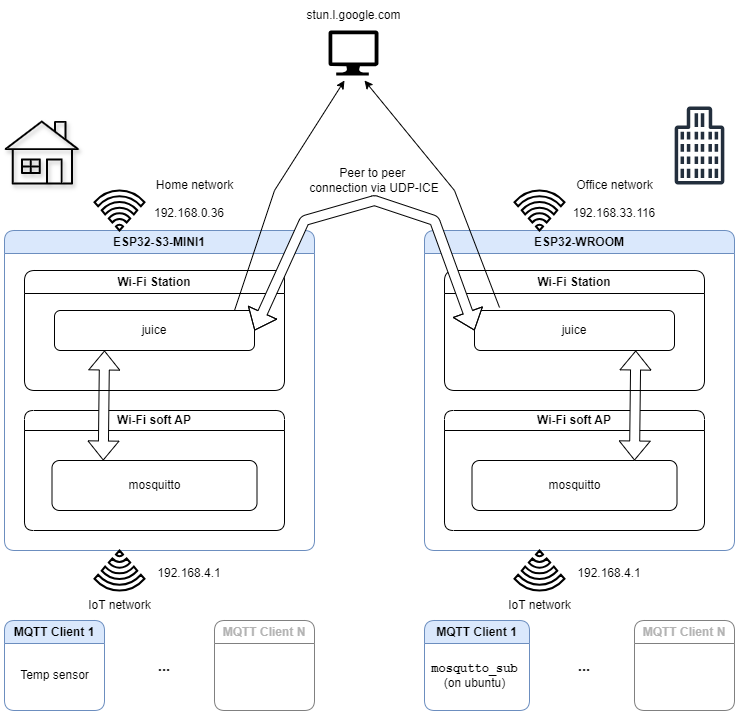

The diagram above was exported from draw.io. Its source (the exported page's mxGraphModel, read from the mxfile embedded in the PNG):
<mxGraphModel dx="1434" dy="738" grid="1" gridSize="10" guides="1" tooltips="1" connect="1" arrows="1" fold="1" page="1" pageScale="1" pageWidth="827" pageHeight="1169" math="0" shadow="0">
  <root>
    <mxCell id="0" />
    <mxCell id="1" parent="0" />
    <mxCell id="knxqPz9fpJsxPi-lUnx0-2" value="" style="sketch=0;outlineConnect=0;fontColor=#232F3E;gradientColor=none;fillColor=#232F3D;strokeColor=none;dashed=0;verticalLabelPosition=bottom;verticalAlign=top;align=center;html=1;fontSize=12;fontStyle=0;aspect=fixed;pointerEvents=1;shape=mxgraph.aws4.office_building;strokeWidth=1;shadow=0;" vertex="1" parent="1">
      <mxGeometry x="710" y="156" width="50" height="78" as="geometry" />
    </mxCell>
    <mxCell id="knxqPz9fpJsxPi-lUnx0-3" value="" style="sketch=0;verticalLabelPosition=bottom;sketch=0;aspect=fixed;html=1;verticalAlign=top;strokeColor=none;fillColor=#000000;align=center;outlineConnect=0;pointerEvents=1;shape=mxgraph.citrix2.home;shadow=1;" vertex="1" parent="1">
      <mxGeometry x="40" y="170" width="74.52" height="64" as="geometry" />
    </mxCell>
    <mxCell id="mJH3Nm3-x1qLEalfKDlb-1" value="ESP32-S3-MINI1" style="swimlane;whiteSpace=wrap;html=1;rounded=1;fillColor=#dae8fc;strokeColor=#6c8ebf;" vertex="1" parent="1">
      <mxGeometry x="40" y="280" width="310" height="320" as="geometry" />
    </mxCell>
    <mxCell id="mJH3Nm3-x1qLEalfKDlb-2" value="Wi-Fi soft AP" style="swimlane;whiteSpace=wrap;html=1;startSize=20;rounded=1;" vertex="1" parent="mJH3Nm3-x1qLEalfKDlb-1">
      <mxGeometry x="20" y="180" width="260" height="120" as="geometry" />
    </mxCell>
    <mxCell id="mJH3Nm3-x1qLEalfKDlb-21" value="mosquitto" style="rounded=1;whiteSpace=wrap;html=1;" vertex="1" parent="mJH3Nm3-x1qLEalfKDlb-2">
      <mxGeometry x="27.5" y="50" width="205" height="50" as="geometry" />
    </mxCell>
    <mxCell id="mJH3Nm3-x1qLEalfKDlb-46" value="" style="shape=flexArrow;endArrow=classic;startArrow=classic;html=1;rounded=0;exitX=0.25;exitY=0;exitDx=0;exitDy=0;fillColor=default;" edge="1" parent="mJH3Nm3-x1qLEalfKDlb-2" source="mJH3Nm3-x1qLEalfKDlb-21">
      <mxGeometry width="100" height="100" relative="1" as="geometry">
        <mxPoint x="80" y="10" as="sourcePoint" />
        <mxPoint x="80" y="-60" as="targetPoint" />
      </mxGeometry>
    </mxCell>
    <mxCell id="mJH3Nm3-x1qLEalfKDlb-9" value="Wi-Fi Station" style="swimlane;whiteSpace=wrap;html=1;rounded=1;" vertex="1" parent="mJH3Nm3-x1qLEalfKDlb-1">
      <mxGeometry x="20" y="40" width="260" height="120" as="geometry" />
    </mxCell>
    <mxCell id="mJH3Nm3-x1qLEalfKDlb-10" value="juice" style="rounded=1;whiteSpace=wrap;html=1;" vertex="1" parent="mJH3Nm3-x1qLEalfKDlb-9">
      <mxGeometry x="30" y="40" width="200" height="40" as="geometry" />
    </mxCell>
    <mxCell id="mJH3Nm3-x1qLEalfKDlb-80" value="" style="endArrow=classic;html=1;rounded=0;" edge="1" parent="mJH3Nm3-x1qLEalfKDlb-9">
      <mxGeometry width="50" height="50" relative="1" as="geometry">
        <mxPoint x="210" y="40" as="sourcePoint" />
        <mxPoint x="320" y="-190" as="targetPoint" />
        <Array as="points">
          <mxPoint x="250" y="-80" />
        </Array>
      </mxGeometry>
    </mxCell>
    <mxCell id="mJH3Nm3-x1qLEalfKDlb-25" value="" style="html=1;verticalLabelPosition=bottom;align=center;labelBackgroundColor=#ffffff;verticalAlign=top;strokeWidth=2;strokeColor=#000000;shadow=0;dashed=0;shape=mxgraph.ios7.icons.wifi;pointerEvents=1;rotation=-180;" vertex="1" parent="1">
      <mxGeometry x="130" y="600" width="50" height="40" as="geometry" />
    </mxCell>
    <mxCell id="mJH3Nm3-x1qLEalfKDlb-27" value="" style="html=1;verticalLabelPosition=bottom;align=center;labelBackgroundColor=#ffffff;verticalAlign=top;strokeWidth=2;strokeColor=#000000;shadow=0;dashed=0;shape=mxgraph.ios7.icons.wifi;pointerEvents=1" vertex="1" parent="1">
      <mxGeometry x="130" y="240" width="50" height="40" as="geometry" />
    </mxCell>
    <mxCell id="mJH3Nm3-x1qLEalfKDlb-28" value="192.168.0.36" style="text;html=1;align=center;verticalAlign=middle;whiteSpace=wrap;rounded=0;" vertex="1" parent="1">
      <mxGeometry x="190" y="245" width="70" height="35" as="geometry" />
    </mxCell>
    <mxCell id="mJH3Nm3-x1qLEalfKDlb-30" value="192.168.4.1" style="text;html=1;align=center;verticalAlign=middle;whiteSpace=wrap;rounded=0;" vertex="1" parent="1">
      <mxGeometry x="190" y="605" width="70" height="35" as="geometry" />
    </mxCell>
    <mxCell id="mJH3Nm3-x1qLEalfKDlb-38" value="MQTT Client 1" style="swimlane;whiteSpace=wrap;html=1;rounded=1;fillColor=#dae8fc;strokeColor=#6c8ebf;" vertex="1" parent="1">
      <mxGeometry x="40" y="670" width="100" height="90" as="geometry" />
    </mxCell>
    <mxCell id="mJH3Nm3-x1qLEalfKDlb-44" value="Temp sensor" style="text;html=1;align=center;verticalAlign=middle;resizable=0;points=[];autosize=1;strokeColor=none;fillColor=none;" vertex="1" parent="mJH3Nm3-x1qLEalfKDlb-38">
      <mxGeometry x="5" y="40" width="90" height="30" as="geometry" />
    </mxCell>
    <mxCell id="mJH3Nm3-x1qLEalfKDlb-42" value="&lt;b&gt;&lt;font style=&quot;font-size: 15px;&quot;&gt;...&lt;/font&gt;&lt;/b&gt;" style="text;html=1;align=center;verticalAlign=middle;whiteSpace=wrap;rounded=0;" vertex="1" parent="1">
      <mxGeometry x="160" y="700" width="80" height="30" as="geometry" />
    </mxCell>
    <mxCell id="mJH3Nm3-x1qLEalfKDlb-43" value="&lt;font color=&quot;#b3b3b3&quot;&gt;MQTT Client N&lt;/font&gt;" style="swimlane;whiteSpace=wrap;html=1;rounded=1;strokeColor=#808080;" vertex="1" parent="1">
      <mxGeometry x="250" y="670" width="100" height="90" as="geometry" />
    </mxCell>
    <mxCell id="mJH3Nm3-x1qLEalfKDlb-45" value="IoT network" style="text;html=1;align=center;verticalAlign=middle;resizable=0;points=[];autosize=1;strokeColor=none;fillColor=none;" vertex="1" parent="1">
      <mxGeometry x="110" y="640" width="90" height="30" as="geometry" />
    </mxCell>
    <mxCell id="mJH3Nm3-x1qLEalfKDlb-47" value="Home network" style="text;html=1;align=center;verticalAlign=middle;resizable=0;points=[];autosize=1;strokeColor=none;fillColor=none;" vertex="1" parent="1">
      <mxGeometry x="180" y="220" width="100" height="30" as="geometry" />
    </mxCell>
    <mxCell id="mJH3Nm3-x1qLEalfKDlb-48" value="" style="verticalLabelPosition=bottom;html=1;verticalAlign=top;align=center;strokeColor=none;fillColor=#000000;shape=mxgraph.azure.computer;pointerEvents=1;" vertex="1" parent="1">
      <mxGeometry x="364" y="80" width="50" height="45" as="geometry" />
    </mxCell>
    <mxCell id="mJH3Nm3-x1qLEalfKDlb-49" value="&lt;div&gt;&lt;span style=&quot;background-color: initial;&quot;&gt;stun.l.google.com&lt;/span&gt;&lt;/div&gt;" style="text;html=1;align=center;verticalAlign=middle;resizable=0;points=[];autosize=1;strokeColor=none;fillColor=none;" vertex="1" parent="1">
      <mxGeometry x="329" y="50" width="120" height="30" as="geometry" />
    </mxCell>
    <mxCell id="mJH3Nm3-x1qLEalfKDlb-50" value="ESP32-WROOM" style="swimlane;whiteSpace=wrap;html=1;rounded=1;fillColor=#dae8fc;strokeColor=#6c8ebf;" vertex="1" parent="1">
      <mxGeometry x="460" y="280" width="310" height="320" as="geometry" />
    </mxCell>
    <mxCell id="mJH3Nm3-x1qLEalfKDlb-51" value="Wi-Fi soft AP" style="swimlane;whiteSpace=wrap;html=1;startSize=20;rounded=1;" vertex="1" parent="mJH3Nm3-x1qLEalfKDlb-50">
      <mxGeometry x="20" y="180" width="260" height="120" as="geometry" />
    </mxCell>
    <mxCell id="mJH3Nm3-x1qLEalfKDlb-52" value="mosquitto" style="rounded=1;whiteSpace=wrap;html=1;" vertex="1" parent="mJH3Nm3-x1qLEalfKDlb-51">
      <mxGeometry x="27.5" y="50" width="205" height="50" as="geometry" />
    </mxCell>
    <mxCell id="mJH3Nm3-x1qLEalfKDlb-53" value="" style="shape=flexArrow;endArrow=classic;startArrow=classic;html=1;rounded=0;exitX=0.25;exitY=0;exitDx=0;exitDy=0;fillColor=default;" edge="1" parent="mJH3Nm3-x1qLEalfKDlb-51">
      <mxGeometry width="100" height="100" relative="1" as="geometry">
        <mxPoint x="190" y="50" as="sourcePoint" />
        <mxPoint x="191.25" y="-60" as="targetPoint" />
      </mxGeometry>
    </mxCell>
    <mxCell id="mJH3Nm3-x1qLEalfKDlb-54" value="Wi-Fi Station" style="swimlane;whiteSpace=wrap;html=1;rounded=1;" vertex="1" parent="mJH3Nm3-x1qLEalfKDlb-50">
      <mxGeometry x="20" y="40" width="260" height="120" as="geometry" />
    </mxCell>
    <mxCell id="mJH3Nm3-x1qLEalfKDlb-77" value="juice" style="rounded=1;whiteSpace=wrap;html=1;" vertex="1" parent="mJH3Nm3-x1qLEalfKDlb-54">
      <mxGeometry x="30" y="40" width="200" height="40" as="geometry" />
    </mxCell>
    <mxCell id="mJH3Nm3-x1qLEalfKDlb-57" value="" style="html=1;verticalLabelPosition=bottom;align=center;labelBackgroundColor=#ffffff;verticalAlign=top;strokeWidth=2;strokeColor=#000000;shadow=0;dashed=0;shape=mxgraph.ios7.icons.wifi;pointerEvents=1;rotation=-180;" vertex="1" parent="1">
      <mxGeometry x="550" y="600" width="50" height="40" as="geometry" />
    </mxCell>
    <mxCell id="mJH3Nm3-x1qLEalfKDlb-58" value="" style="html=1;verticalLabelPosition=bottom;align=center;labelBackgroundColor=#ffffff;verticalAlign=top;strokeWidth=2;strokeColor=#000000;shadow=0;dashed=0;shape=mxgraph.ios7.icons.wifi;pointerEvents=1" vertex="1" parent="1">
      <mxGeometry x="550" y="240" width="50" height="40" as="geometry" />
    </mxCell>
    <mxCell id="mJH3Nm3-x1qLEalfKDlb-59" value="192.168.33.116" style="text;html=1;align=center;verticalAlign=middle;whiteSpace=wrap;rounded=0;" vertex="1" parent="1">
      <mxGeometry x="615" y="245" width="70" height="35" as="geometry" />
    </mxCell>
    <mxCell id="mJH3Nm3-x1qLEalfKDlb-60" value="192.168.4.1" style="text;html=1;align=center;verticalAlign=middle;whiteSpace=wrap;rounded=0;" vertex="1" parent="1">
      <mxGeometry x="610" y="605" width="70" height="35" as="geometry" />
    </mxCell>
    <mxCell id="mJH3Nm3-x1qLEalfKDlb-61" value="Office network" style="text;html=1;align=center;verticalAlign=middle;resizable=0;points=[];autosize=1;strokeColor=none;fillColor=none;" vertex="1" parent="1">
      <mxGeometry x="600" y="220" width="100" height="30" as="geometry" />
    </mxCell>
    <mxCell id="mJH3Nm3-x1qLEalfKDlb-62" value="IoT network" style="text;html=1;align=center;verticalAlign=middle;resizable=0;points=[];autosize=1;strokeColor=none;fillColor=none;" vertex="1" parent="1">
      <mxGeometry x="530" y="640" width="90" height="30" as="geometry" />
    </mxCell>
    <mxCell id="mJH3Nm3-x1qLEalfKDlb-71" value="MQTT Client 1" style="swimlane;whiteSpace=wrap;html=1;rounded=1;fillColor=#dae8fc;strokeColor=#6c8ebf;" vertex="1" parent="1">
      <mxGeometry x="460" y="670" width="105" height="90" as="geometry" />
    </mxCell>
    <mxCell id="mJH3Nm3-x1qLEalfKDlb-72" value="&lt;font face=&quot;Courier New&quot;&gt;&lt;b&gt;mosqutto_sub&lt;/b&gt;&lt;/font&gt;&lt;div&gt;(on ubuntu)&lt;/div&gt;" style="text;html=1;align=center;verticalAlign=middle;resizable=0;points=[];autosize=1;strokeColor=none;fillColor=none;" vertex="1" parent="mJH3Nm3-x1qLEalfKDlb-71">
      <mxGeometry x="-5" y="35" width="110" height="40" as="geometry" />
    </mxCell>
    <mxCell id="mJH3Nm3-x1qLEalfKDlb-73" value="&lt;b&gt;&lt;font style=&quot;font-size: 15px;&quot;&gt;...&lt;/font&gt;&lt;/b&gt;" style="text;html=1;align=center;verticalAlign=middle;whiteSpace=wrap;rounded=0;" vertex="1" parent="1">
      <mxGeometry x="580" y="700" width="80" height="30" as="geometry" />
    </mxCell>
    <mxCell id="mJH3Nm3-x1qLEalfKDlb-74" value="&lt;font color=&quot;#b3b3b3&quot;&gt;MQTT Client N&lt;/font&gt;" style="swimlane;whiteSpace=wrap;html=1;rounded=1;strokeColor=#808080;" vertex="1" parent="1">
      <mxGeometry x="670" y="670" width="100" height="90" as="geometry" />
    </mxCell>
    <mxCell id="mJH3Nm3-x1qLEalfKDlb-81" value="" style="endArrow=classic;html=1;rounded=0;exitX=0.125;exitY=-0.075;exitDx=0;exitDy=0;exitPerimeter=0;" edge="1" parent="1" source="mJH3Nm3-x1qLEalfKDlb-77">
      <mxGeometry width="50" height="50" relative="1" as="geometry">
        <mxPoint x="540" y="350" as="sourcePoint" />
        <mxPoint x="400" y="130" as="targetPoint" />
        <Array as="points">
          <mxPoint x="490" y="240" />
        </Array>
      </mxGeometry>
    </mxCell>
    <mxCell id="mJH3Nm3-x1qLEalfKDlb-84" value="" style="shape=flexArrow;endArrow=classic;startArrow=classic;html=1;rounded=1;exitX=1;exitY=0.5;exitDx=0;exitDy=0;entryX=0;entryY=0.5;entryDx=0;entryDy=0;strokeColor=default;fillColor=default;" edge="1" parent="1" source="mJH3Nm3-x1qLEalfKDlb-10" target="mJH3Nm3-x1qLEalfKDlb-77">
      <mxGeometry width="100" height="100" relative="1" as="geometry">
        <mxPoint x="360" y="430" as="sourcePoint" />
        <mxPoint x="460" y="330" as="targetPoint" />
        <Array as="points">
          <mxPoint x="340" y="270" />
          <mxPoint x="410" y="250" />
          <mxPoint x="470" y="270" />
        </Array>
      </mxGeometry>
    </mxCell>
    <mxCell id="mJH3Nm3-x1qLEalfKDlb-85" value="Peer to peer&amp;nbsp;&lt;div&gt;connection via UDP-ICE&lt;/div&gt;" style="text;html=1;align=center;verticalAlign=middle;whiteSpace=wrap;rounded=0;" vertex="1" parent="1">
      <mxGeometry x="340" y="215" width="140" height="30" as="geometry" />
    </mxCell>
  </root>
</mxGraphModel>